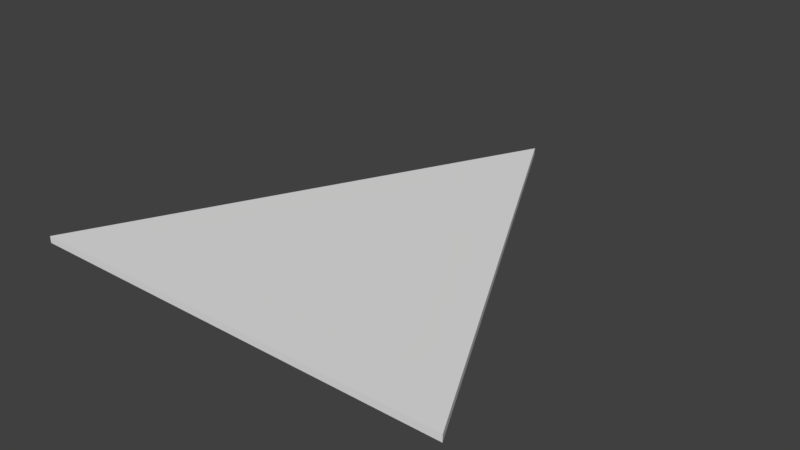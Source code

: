 # Source: Triangle.blend  (saved by Blender 2.79.0; exported with 4.5.12 LTS)
import bpy
from mathutils import Matrix  # noqa: F401  (used for matrix-valued properties, if any)

bpy.ops.wm.read_factory_settings(use_empty=True)
scene = bpy.context.scene
scene.name = 'Scene'

# ---- collections
col_collection_1 = bpy.data.collections.new('Collection 1'); scene.collection.children.link(col_collection_1)

# ---- world
world_world = bpy.data.worlds.new('World'); scene.world = world_world
world_world.color = (0.05088, 0.05088, 0.05088)
world_world.use_sun_shadow = False
world_world.sun_shadow_jitter_overblur = 0.0
world_world.cycles.sampling_method = 'MANUAL'

# ---- meshes
me_plane = bpy.data.meshes.new('Plane')
me_plane.from_pydata([(-1.0, -1.0, 0.0), (1.0, -1.0, 0.0), (0.0, 1.0, 0.0), (0.0, 1.0, 0.03088), (-1.0, -1.0, 0.03088), (1.0, -1.0, 0.03088)], [], [(0, 2, 1), (4, 5, 3), (1, 2, 3, 5), (0, 1, 5, 4), (2, 0, 4, 3)])
me_plane.use_remesh_preserve_volume = False
me_plane.use_remesh_preserve_attributes = False
me_plane.use_mirror_vertex_groups = False
me_plane.update()

# ---- objects
ob_plane = bpy.data.objects.new('Plane', me_plane)

# ---- transforms, parenting, visibility, modifiers, constraints
ob_plane.location = (0.0, 0.0, 0.0)
ob_plane.lineart.crease_threshold = 0.0

# ---- collection membership
col_collection_1.objects.link(ob_plane)

# ---- scene / render settings (as saved in the file)
scene.frame_start = 1; scene.frame_end = 250; scene.frame_set(1)
scene.render.engine = 'BLENDER_EEVEE_NEXT'
scene.render.resolution_percentage = 50
scene.render.dither_intensity = 0.0
scene.cycles.use_denoising = False
scene.cycles.samples = 128
scene.cycles.sampling_pattern = 'TABULATED_SOBOL'
scene.cycles.use_adaptive_sampling = False
scene.cycles.use_light_tree = False
scene.cycles.blur_glossy = 0.0
scene.cycles.sample_clamp_indirect = 0.0
scene.view_settings.view_transform = 'Standard'
bpy.context.view_layer.update()

# ---- added for rendering (the .blend has no active camera and no usable light): camera, sun
cam_auto = bpy.data.cameras.new('AutoCamera')
cam_auto.lens = 50.0
cam_auto.sensor_width = 36.0
cam_auto.clip_end = 1000.0
ob_auto_camera = bpy.data.objects.new('AutoCamera', cam_auto)
scene.collection.objects.link(ob_auto_camera)
ob_auto_camera.location = (2.61709, -3.1405, 2.10911)
ob_auto_camera.rotation_euler = (1.09748, -7.21219e-08, 0.694738)
scene.camera = ob_auto_camera
light_auto_sun = bpy.data.lights.new('AutoSun', 'SUN')
light_auto_sun.energy = 3.0
light_auto_sun.angle = 0.0523599
ob_auto_sun = bpy.data.objects.new('AutoSun', light_auto_sun)
scene.collection.objects.link(ob_auto_sun)
ob_auto_sun.rotation_euler = (0.872665, 0.174533, 0.523599)
bpy.context.view_layer.update()
